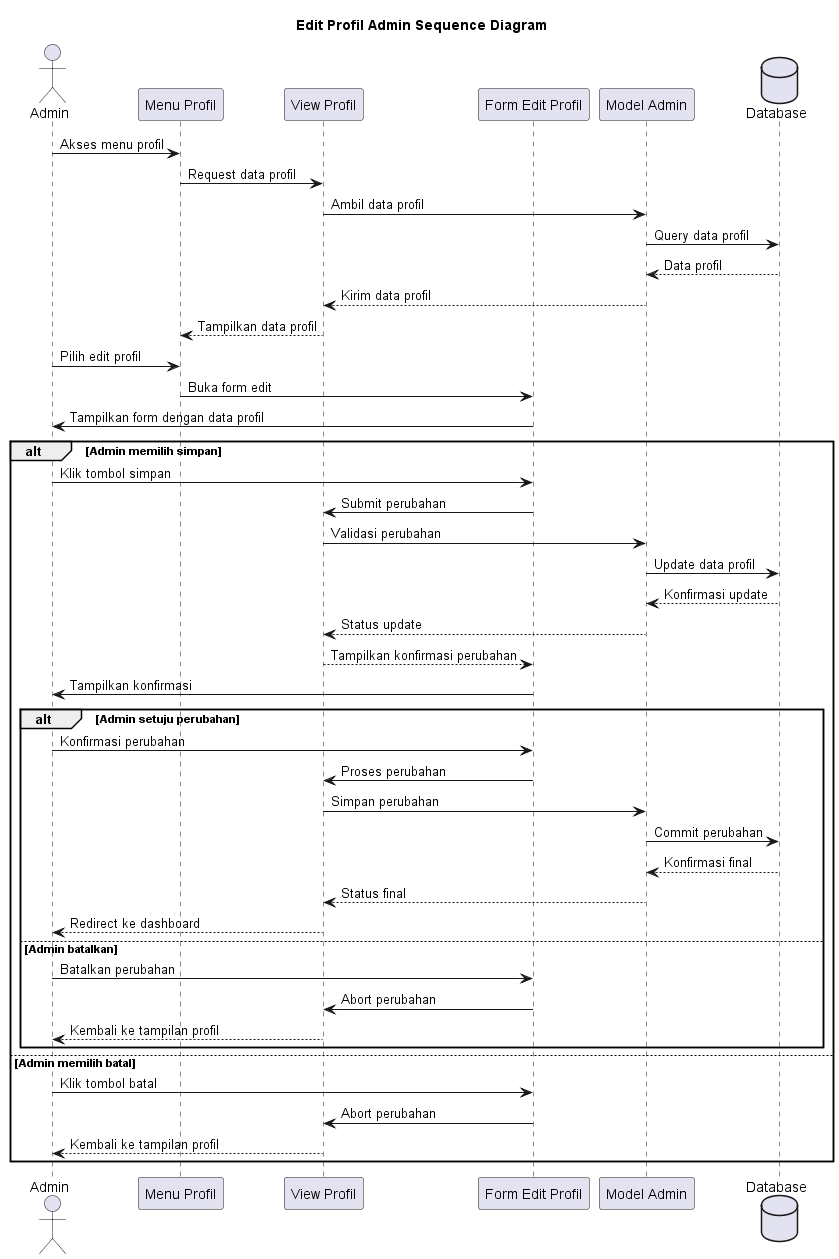

The diagram above was rendered by PlantUML. Its source (embedded in the PNG):
@startuml
title Edit Profil Admin Sequence Diagram

actor Admin
participant "Menu Profil" as MP
participant "View Profil" as VP
participant "Form Edit Profil" as FEP
participant "Model Admin" as MA
database Database

Admin->MP: Akses menu profil
MP->VP: Request data profil
VP->MA: Ambil data profil
MA->Database: Query data profil
Database-->MA: Data profil
MA-->VP: Kirim data profil
VP-->MP: Tampilkan data profil

Admin->MP: Pilih edit profil
MP->FEP: Buka form edit
FEP->Admin: Tampilkan form dengan data profil

alt Admin memilih simpan
    Admin->FEP: Klik tombol simpan
    FEP->VP: Submit perubahan
    VP->MA: Validasi perubahan
    MA->Database: Update data profil
    Database-->MA: Konfirmasi update
    MA-->VP: Status update
    VP-->FEP: Tampilkan konfirmasi perubahan
    FEP->Admin: Tampilkan konfirmasi
    
    alt Admin setuju perubahan
        Admin->FEP: Konfirmasi perubahan
        FEP->VP: Proses perubahan
        VP->MA: Simpan perubahan
        MA->Database: Commit perubahan
        Database-->MA: Konfirmasi final
        MA-->VP: Status final
        VP-->Admin: Redirect ke dashboard
    else Admin batalkan
        Admin->FEP: Batalkan perubahan
        FEP->VP: Abort perubahan
        VP-->Admin: Kembali ke tampilan profil
    end
else Admin memilih batal
    Admin->FEP: Klik tombol batal
    FEP->VP: Abort perubahan
    VP-->Admin: Kembali ke tampilan profil
end 
@enduml